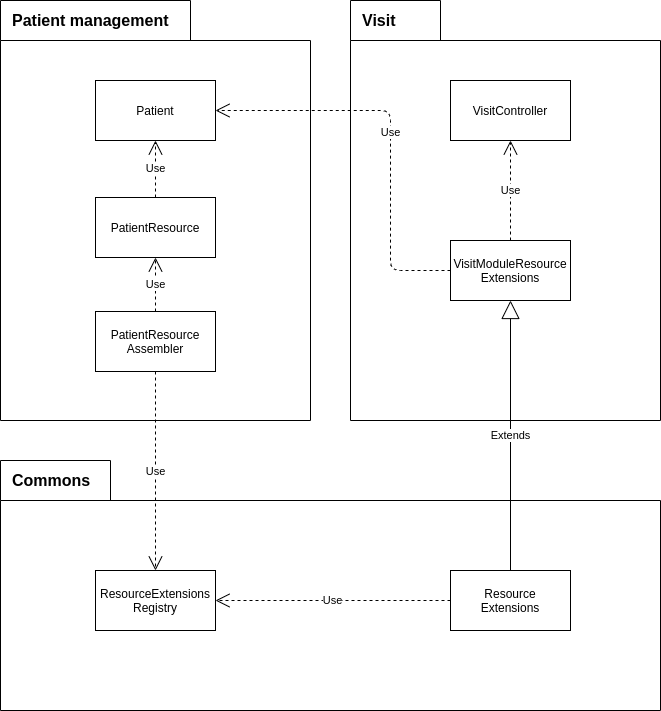

The diagram above was exported from draw.io. Its source (the exported page's mxGraphModel, read from the mxfile embedded in the PNG):
<mxGraphModel dx="490" dy="816" grid="1" gridSize="10" guides="1" tooltips="1" connect="1" arrows="1" fold="1" page="1" pageScale="1" pageWidth="827" pageHeight="1169" math="0" shadow="0">
  <root>
    <mxCell id="0" />
    <mxCell id="1" parent="0" />
    <mxCell id="MSswh-YGgw4Ue1GPFjyR-1" value="" style="shape=folder;fontStyle=1;spacingTop=10;tabWidth=190;tabHeight=40;tabPosition=left;html=1;" parent="1" vertex="1">
      <mxGeometry x="920" y="140" width="310" height="420" as="geometry" />
    </mxCell>
    <mxCell id="MSswh-YGgw4Ue1GPFjyR-2" value="Patient management" style="text;html=1;strokeColor=none;fillColor=none;align=left;verticalAlign=middle;whiteSpace=wrap;rounded=0;fontStyle=1;fontSize=16;" parent="1" vertex="1">
      <mxGeometry x="930" y="150" width="160" height="20" as="geometry" />
    </mxCell>
    <mxCell id="MSswh-YGgw4Ue1GPFjyR-3" value="" style="shape=folder;fontStyle=1;spacingTop=10;tabWidth=90;tabHeight=40;tabPosition=left;html=1;" parent="1" vertex="1">
      <mxGeometry x="1270" y="140" width="310" height="420" as="geometry" />
    </mxCell>
    <mxCell id="MSswh-YGgw4Ue1GPFjyR-4" value="Visit" style="text;html=1;strokeColor=none;fillColor=none;align=left;verticalAlign=middle;whiteSpace=wrap;rounded=0;fontStyle=1;fontSize=16;" parent="1" vertex="1">
      <mxGeometry x="1280" y="150" width="60" height="20" as="geometry" />
    </mxCell>
    <mxCell id="MSswh-YGgw4Ue1GPFjyR-5" value="" style="shape=folder;fontStyle=1;spacingTop=10;tabWidth=110;tabHeight=40;tabPosition=left;html=1;" parent="1" vertex="1">
      <mxGeometry x="920" y="600" width="660" height="250" as="geometry" />
    </mxCell>
    <mxCell id="MSswh-YGgw4Ue1GPFjyR-6" value="Commons" style="text;html=1;strokeColor=none;fillColor=none;align=left;verticalAlign=middle;whiteSpace=wrap;rounded=0;fontStyle=1;fontSize=16;" parent="1" vertex="1">
      <mxGeometry x="930" y="610" width="60" height="20" as="geometry" />
    </mxCell>
    <mxCell id="we7dvoedg600XiKa8Tng-1" value="Patient" style="rounded=0;whiteSpace=wrap;html=1;" parent="1" vertex="1">
      <mxGeometry x="1015" y="220" width="120" height="60" as="geometry" />
    </mxCell>
    <mxCell id="we7dvoedg600XiKa8Tng-2" value="PatientResource" style="rounded=0;whiteSpace=wrap;html=1;" parent="1" vertex="1">
      <mxGeometry x="1015" y="337" width="120" height="60" as="geometry" />
    </mxCell>
    <mxCell id="we7dvoedg600XiKa8Tng-3" value="PatientResource&lt;br&gt;Assembler" style="rounded=0;whiteSpace=wrap;html=1;" parent="1" vertex="1">
      <mxGeometry x="1015" y="451" width="120" height="60" as="geometry" />
    </mxCell>
    <mxCell id="we7dvoedg600XiKa8Tng-4" value="ResourceExtensions&lt;br&gt;Registry" style="rounded=0;whiteSpace=wrap;html=1;" parent="1" vertex="1">
      <mxGeometry x="1015" y="710" width="120" height="60" as="geometry" />
    </mxCell>
    <mxCell id="we7dvoedg600XiKa8Tng-5" value="Resource&lt;br&gt;Extensions" style="rounded=0;whiteSpace=wrap;html=1;" parent="1" vertex="1">
      <mxGeometry x="1370" y="710" width="120" height="60" as="geometry" />
    </mxCell>
    <mxCell id="we7dvoedg600XiKa8Tng-6" value="VisitModuleResource&lt;br&gt;Extensions" style="rounded=0;whiteSpace=wrap;html=1;" parent="1" vertex="1">
      <mxGeometry x="1370" y="380" width="120" height="60" as="geometry" />
    </mxCell>
    <mxCell id="we7dvoedg600XiKa8Tng-7" value="Extends" style="endArrow=block;endSize=16;endFill=0;html=1;" parent="1" source="we7dvoedg600XiKa8Tng-5" target="we7dvoedg600XiKa8Tng-6" edge="1">
      <mxGeometry width="160" relative="1" as="geometry">
        <mxPoint x="490" y="650" as="sourcePoint" />
        <mxPoint x="650" y="650" as="targetPoint" />
      </mxGeometry>
    </mxCell>
    <mxCell id="we7dvoedg600XiKa8Tng-13" value="VisitController" style="rounded=0;whiteSpace=wrap;html=1;" parent="1" vertex="1">
      <mxGeometry x="1370" y="220" width="120" height="60" as="geometry" />
    </mxCell>
    <mxCell id="_85JYIQWInY2lklHYwzG-1" value="Use" style="endArrow=open;endSize=12;dashed=1;html=1;fontSize=11;" edge="1" parent="1" source="we7dvoedg600XiKa8Tng-6" target="we7dvoedg600XiKa8Tng-13">
      <mxGeometry width="160" relative="1" as="geometry">
        <mxPoint x="1540" y="460" as="sourcePoint" />
        <mxPoint x="1660" y="350" as="targetPoint" />
      </mxGeometry>
    </mxCell>
    <mxCell id="_85JYIQWInY2lklHYwzG-2" value="Use" style="endArrow=open;endSize=12;dashed=1;html=1;fontSize=11;fontColor=#000000;" edge="1" parent="1" source="we7dvoedg600XiKa8Tng-2" target="we7dvoedg600XiKa8Tng-1">
      <mxGeometry width="160" relative="1" as="geometry">
        <mxPoint x="1680" y="520" as="sourcePoint" />
        <mxPoint x="1840" y="520" as="targetPoint" />
      </mxGeometry>
    </mxCell>
    <mxCell id="_85JYIQWInY2lklHYwzG-3" value="Use" style="endArrow=open;endSize=12;dashed=1;html=1;fontSize=11;fontColor=#000000;" edge="1" parent="1" source="we7dvoedg600XiKa8Tng-3" target="we7dvoedg600XiKa8Tng-2">
      <mxGeometry width="160" relative="1" as="geometry">
        <mxPoint x="1680" y="577" as="sourcePoint" />
        <mxPoint x="1840" y="577" as="targetPoint" />
      </mxGeometry>
    </mxCell>
    <mxCell id="_85JYIQWInY2lklHYwzG-4" value="Use" style="endArrow=open;endSize=12;dashed=1;html=1;fontSize=11;fontColor=#000000;" edge="1" parent="1" source="we7dvoedg600XiKa8Tng-3" target="we7dvoedg600XiKa8Tng-4">
      <mxGeometry width="160" relative="1" as="geometry">
        <mxPoint x="1680" y="610" as="sourcePoint" />
        <mxPoint x="1840" y="610" as="targetPoint" />
      </mxGeometry>
    </mxCell>
    <mxCell id="_85JYIQWInY2lklHYwzG-5" value="Use" style="endArrow=open;endSize=12;dashed=1;html=1;fontSize=11;fontColor=#000000;" edge="1" parent="1" source="we7dvoedg600XiKa8Tng-5" target="we7dvoedg600XiKa8Tng-4">
      <mxGeometry width="160" relative="1" as="geometry">
        <mxPoint x="1680" y="710" as="sourcePoint" />
        <mxPoint x="1840" y="710" as="targetPoint" />
      </mxGeometry>
    </mxCell>
    <mxCell id="_85JYIQWInY2lklHYwzG-6" value="Use" style="endArrow=open;endSize=12;dashed=1;html=1;fontSize=11;fontColor=#000000;" edge="1" parent="1" source="we7dvoedg600XiKa8Tng-6" target="we7dvoedg600XiKa8Tng-1">
      <mxGeometry width="160" relative="1" as="geometry">
        <mxPoint x="1610" y="510" as="sourcePoint" />
        <mxPoint x="1770" y="510" as="targetPoint" />
        <Array as="points">
          <mxPoint x="1310" y="410" />
          <mxPoint x="1310" y="250" />
        </Array>
      </mxGeometry>
    </mxCell>
  </root>
</mxGraphModel>